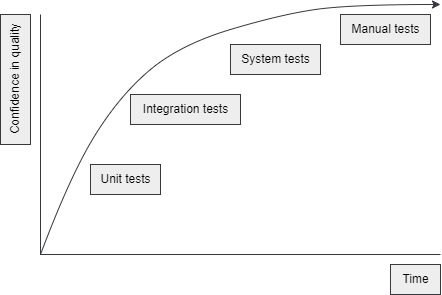

The diagram above was exported from draw.io. Its source (the exported page's mxGraphModel, read from the mxfile embedded in the PNG):
<mxGraphModel dx="1059" dy="509" grid="1" gridSize="10" guides="1" tooltips="1" connect="1" arrows="1" fold="1" page="1" pageScale="1" pageWidth="850" pageHeight="1100" math="0" shadow="0">
  <root>
    <mxCell id="0" />
    <mxCell id="1" parent="0" />
    <mxCell id="2" value="" style="endArrow=none;html=1;fillColor=#eeeeee;strokeColor=#36393d;" edge="1" parent="1">
      <mxGeometry width="50" height="50" relative="1" as="geometry">
        <mxPoint x="160" y="320" as="sourcePoint" />
        <mxPoint x="160" y="80" as="targetPoint" />
      </mxGeometry>
    </mxCell>
    <mxCell id="3" value="" style="endArrow=none;html=1;fillColor=#eeeeee;strokeColor=#36393d;" edge="1" parent="1">
      <mxGeometry width="50" height="50" relative="1" as="geometry">
        <mxPoint x="160" y="320" as="sourcePoint" />
        <mxPoint x="560" y="320" as="targetPoint" />
      </mxGeometry>
    </mxCell>
    <mxCell id="4" value="Time" style="text;html=1;align=center;verticalAlign=middle;resizable=0;points=[];autosize=1;strokeColor=#36393d;fillColor=#eeeeee;" vertex="1" parent="1">
      <mxGeometry x="510" y="330" width="50" height="30" as="geometry" />
    </mxCell>
    <mxCell id="5" value="Confidence in quality" style="text;html=1;align=center;verticalAlign=middle;resizable=0;points=[];autosize=1;strokeColor=#36393d;fillColor=#eeeeee;flipV=0;rotation=270;" vertex="1" parent="1">
      <mxGeometry x="70" y="130" width="130" height="30" as="geometry" />
    </mxCell>
    <mxCell id="6" value="Unit tests" style="text;html=1;align=center;verticalAlign=middle;resizable=0;points=[];autosize=1;strokeColor=#36393d;fillColor=#eeeeee;" vertex="1" parent="1">
      <mxGeometry x="210" y="230" width="70" height="30" as="geometry" />
    </mxCell>
    <mxCell id="7" value="Integration tests" style="text;html=1;align=center;verticalAlign=middle;resizable=0;points=[];autosize=1;strokeColor=#36393d;fillColor=#eeeeee;" vertex="1" parent="1">
      <mxGeometry x="250" y="160" width="110" height="30" as="geometry" />
    </mxCell>
    <mxCell id="8" value="System tests" style="text;html=1;align=center;verticalAlign=middle;resizable=0;points=[];autosize=1;strokeColor=#36393d;fillColor=#eeeeee;" vertex="1" parent="1">
      <mxGeometry x="350" y="110" width="90" height="30" as="geometry" />
    </mxCell>
    <mxCell id="9" value="Manual tests" style="text;html=1;align=center;verticalAlign=middle;resizable=0;points=[];autosize=1;strokeColor=#36393d;fillColor=#eeeeee;" vertex="1" parent="1">
      <mxGeometry x="460" y="80" width="90" height="30" as="geometry" />
    </mxCell>
    <mxCell id="10" value="" style="curved=1;endArrow=classic;html=1;fillColor=#eeeeee;strokeColor=#36393d;" edge="1" parent="1">
      <mxGeometry width="50" height="50" relative="1" as="geometry">
        <mxPoint x="160" y="320" as="sourcePoint" />
        <mxPoint x="560" y="70" as="targetPoint" />
        <Array as="points">
          <mxPoint x="190" y="240" />
          <mxPoint x="240" y="160" />
          <mxPoint x="300" y="110" />
          <mxPoint x="400" y="80" />
          <mxPoint x="470" y="70" />
        </Array>
      </mxGeometry>
    </mxCell>
  </root>
</mxGraphModel>